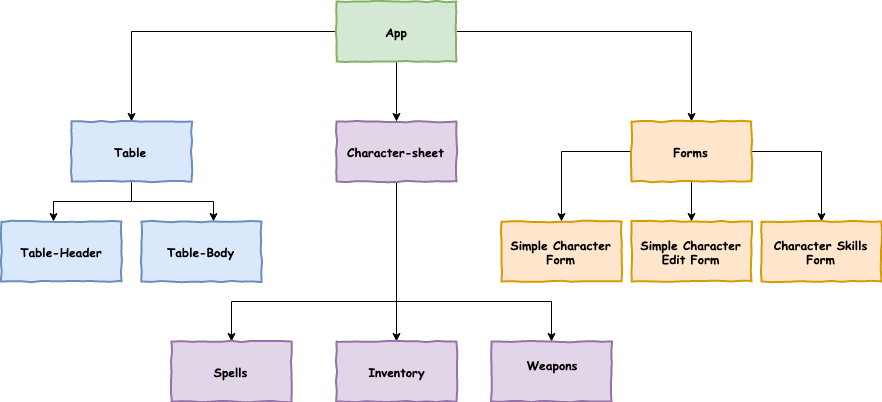

The diagram above was exported from draw.io. Its source (the exported page's mxGraphModel, read from the mxfile embedded in the PNG):
<mxGraphModel dx="2129" dy="812" grid="1" gridSize="10" guides="1" tooltips="1" connect="1" arrows="1" fold="1" page="1" pageScale="1" pageWidth="850" pageHeight="1100" math="0" shadow="0">
  <root>
    <mxCell id="_DsEb7QlUbe3v2Ro-SE5-0" />
    <mxCell id="_DsEb7QlUbe3v2Ro-SE5-1" parent="_DsEb7QlUbe3v2Ro-SE5-0" />
    <mxCell id="_DsEb7QlUbe3v2Ro-SE5-2" style="edgeStyle=orthogonalEdgeStyle;rounded=0;orthogonalLoop=1;jettySize=auto;html=1;entryX=0.5;entryY=0;entryDx=0;entryDy=0;" edge="1" parent="_DsEb7QlUbe3v2Ro-SE5-1" source="_DsEb7QlUbe3v2Ro-SE5-5" target="_DsEb7QlUbe3v2Ro-SE5-8">
      <mxGeometry relative="1" as="geometry" />
    </mxCell>
    <mxCell id="_DsEb7QlUbe3v2Ro-SE5-3" style="edgeStyle=orthogonalEdgeStyle;rounded=0;orthogonalLoop=1;jettySize=auto;html=1;entryX=0.5;entryY=0;entryDx=0;entryDy=0;" edge="1" parent="_DsEb7QlUbe3v2Ro-SE5-1" source="_DsEb7QlUbe3v2Ro-SE5-5" target="_DsEb7QlUbe3v2Ro-SE5-14">
      <mxGeometry relative="1" as="geometry" />
    </mxCell>
    <mxCell id="_DsEb7QlUbe3v2Ro-SE5-4" style="edgeStyle=orthogonalEdgeStyle;rounded=0;orthogonalLoop=1;jettySize=auto;html=1;" edge="1" parent="_DsEb7QlUbe3v2Ro-SE5-1" source="_DsEb7QlUbe3v2Ro-SE5-5" target="_DsEb7QlUbe3v2Ro-SE5-19">
      <mxGeometry relative="1" as="geometry" />
    </mxCell>
    <mxCell id="_DsEb7QlUbe3v2Ro-SE5-5" value="App" style="html=1;whiteSpace=wrap;comic=1;strokeWidth=2;fontFamily=Comic Sans MS;fontStyle=1;fillColor=#d5e8d4;strokeColor=#82b366;" vertex="1" parent="_DsEb7QlUbe3v2Ro-SE5-1">
      <mxGeometry x="-485" y="50" width="120" height="60" as="geometry" />
    </mxCell>
    <mxCell id="_DsEb7QlUbe3v2Ro-SE5-6" style="edgeStyle=orthogonalEdgeStyle;rounded=0;orthogonalLoop=1;jettySize=auto;html=1;entryX=0.436;entryY=0;entryDx=0;entryDy=0;entryPerimeter=0;" edge="1" parent="_DsEb7QlUbe3v2Ro-SE5-1" source="_DsEb7QlUbe3v2Ro-SE5-8" target="_DsEb7QlUbe3v2Ro-SE5-9">
      <mxGeometry relative="1" as="geometry" />
    </mxCell>
    <mxCell id="_DsEb7QlUbe3v2Ro-SE5-7" style="edgeStyle=orthogonalEdgeStyle;rounded=0;orthogonalLoop=1;jettySize=auto;html=1;entryX=0.602;entryY=0;entryDx=0;entryDy=0;entryPerimeter=0;" edge="1" parent="_DsEb7QlUbe3v2Ro-SE5-1" source="_DsEb7QlUbe3v2Ro-SE5-8" target="_DsEb7QlUbe3v2Ro-SE5-10">
      <mxGeometry relative="1" as="geometry" />
    </mxCell>
    <mxCell id="_DsEb7QlUbe3v2Ro-SE5-8" value="Table" style="html=1;whiteSpace=wrap;comic=1;strokeWidth=2;fontFamily=Comic Sans MS;fontStyle=1;fillColor=#dae8fc;strokeColor=#6c8ebf;" vertex="1" parent="_DsEb7QlUbe3v2Ro-SE5-1">
      <mxGeometry x="-750" y="170" width="120" height="60" as="geometry" />
    </mxCell>
    <mxCell id="_DsEb7QlUbe3v2Ro-SE5-9" value="Table-Header" style="html=1;whiteSpace=wrap;comic=1;strokeWidth=2;fontFamily=Comic Sans MS;fontStyle=1;fillColor=#dae8fc;strokeColor=#6c8ebf;" vertex="1" parent="_DsEb7QlUbe3v2Ro-SE5-1">
      <mxGeometry x="-820" y="270" width="120" height="60" as="geometry" />
    </mxCell>
    <mxCell id="_DsEb7QlUbe3v2Ro-SE5-10" value="Table-Body" style="html=1;whiteSpace=wrap;comic=1;strokeWidth=2;fontFamily=Comic Sans MS;fontStyle=1;fillColor=#dae8fc;strokeColor=#6c8ebf;" vertex="1" parent="_DsEb7QlUbe3v2Ro-SE5-1">
      <mxGeometry x="-680" y="270" width="120" height="60" as="geometry" />
    </mxCell>
    <mxCell id="_DsEb7QlUbe3v2Ro-SE5-11" style="edgeStyle=orthogonalEdgeStyle;rounded=0;orthogonalLoop=1;jettySize=auto;html=1;" edge="1" parent="_DsEb7QlUbe3v2Ro-SE5-1" source="_DsEb7QlUbe3v2Ro-SE5-14" target="_DsEb7QlUbe3v2Ro-SE5-15">
      <mxGeometry relative="1" as="geometry" />
    </mxCell>
    <mxCell id="_DsEb7QlUbe3v2Ro-SE5-12" style="edgeStyle=orthogonalEdgeStyle;rounded=0;orthogonalLoop=1;jettySize=auto;html=1;" edge="1" parent="_DsEb7QlUbe3v2Ro-SE5-1" source="_DsEb7QlUbe3v2Ro-SE5-14" target="_DsEb7QlUbe3v2Ro-SE5-23">
      <mxGeometry relative="1" as="geometry">
        <Array as="points">
          <mxPoint x="-425" y="350" />
          <mxPoint x="-590" y="350" />
        </Array>
      </mxGeometry>
    </mxCell>
    <mxCell id="_DsEb7QlUbe3v2Ro-SE5-13" style="edgeStyle=orthogonalEdgeStyle;rounded=0;orthogonalLoop=1;jettySize=auto;html=1;entryX=0.5;entryY=0;entryDx=0;entryDy=0;" edge="1" parent="_DsEb7QlUbe3v2Ro-SE5-1" source="_DsEb7QlUbe3v2Ro-SE5-14" target="_DsEb7QlUbe3v2Ro-SE5-24">
      <mxGeometry relative="1" as="geometry">
        <Array as="points">
          <mxPoint x="-425" y="350" />
          <mxPoint x="-270" y="350" />
        </Array>
      </mxGeometry>
    </mxCell>
    <mxCell id="_DsEb7QlUbe3v2Ro-SE5-14" value="Character-sheet" style="html=1;whiteSpace=wrap;comic=1;strokeWidth=2;fontFamily=Comic Sans MS;fontStyle=1;fillColor=#e1d5e7;strokeColor=#9673a6;" vertex="1" parent="_DsEb7QlUbe3v2Ro-SE5-1">
      <mxGeometry x="-485" y="170" width="120" height="60" as="geometry" />
    </mxCell>
    <mxCell id="_DsEb7QlUbe3v2Ro-SE5-15" value="Inventory" style="html=1;whiteSpace=wrap;comic=1;strokeWidth=2;fontFamily=Comic Sans MS;fontStyle=1;fillColor=#e1d5e7;strokeColor=#9673a6;" vertex="1" parent="_DsEb7QlUbe3v2Ro-SE5-1">
      <mxGeometry x="-485" y="390" width="120" height="60" as="geometry" />
    </mxCell>
    <mxCell id="_DsEb7QlUbe3v2Ro-SE5-16" style="edgeStyle=orthogonalEdgeStyle;rounded=0;orthogonalLoop=1;jettySize=auto;html=1;entryX=0.5;entryY=0;entryDx=0;entryDy=0;" edge="1" parent="_DsEb7QlUbe3v2Ro-SE5-1" source="_DsEb7QlUbe3v2Ro-SE5-19" target="_DsEb7QlUbe3v2Ro-SE5-21">
      <mxGeometry relative="1" as="geometry" />
    </mxCell>
    <mxCell id="_DsEb7QlUbe3v2Ro-SE5-17" style="edgeStyle=orthogonalEdgeStyle;rounded=0;orthogonalLoop=1;jettySize=auto;html=1;" edge="1" parent="_DsEb7QlUbe3v2Ro-SE5-1" source="_DsEb7QlUbe3v2Ro-SE5-19" target="_DsEb7QlUbe3v2Ro-SE5-20">
      <mxGeometry relative="1" as="geometry" />
    </mxCell>
    <mxCell id="_DsEb7QlUbe3v2Ro-SE5-18" style="edgeStyle=orthogonalEdgeStyle;rounded=0;orthogonalLoop=1;jettySize=auto;html=1;entryX=0.5;entryY=0;entryDx=0;entryDy=0;" edge="1" parent="_DsEb7QlUbe3v2Ro-SE5-1" source="_DsEb7QlUbe3v2Ro-SE5-19" target="_DsEb7QlUbe3v2Ro-SE5-22">
      <mxGeometry relative="1" as="geometry" />
    </mxCell>
    <mxCell id="_DsEb7QlUbe3v2Ro-SE5-19" value="Forms" style="html=1;whiteSpace=wrap;comic=1;strokeWidth=2;fontFamily=Comic Sans MS;fontStyle=1;fillColor=#ffe6cc;strokeColor=#d79b00;" vertex="1" parent="_DsEb7QlUbe3v2Ro-SE5-1">
      <mxGeometry x="-190" y="170" width="120" height="60" as="geometry" />
    </mxCell>
    <mxCell id="_DsEb7QlUbe3v2Ro-SE5-20" value="Simple Character Form&lt;br&gt;" style="html=1;whiteSpace=wrap;comic=1;strokeWidth=2;fontFamily=Comic Sans MS;fontStyle=1;fillColor=#ffe6cc;strokeColor=#d79b00;" vertex="1" parent="_DsEb7QlUbe3v2Ro-SE5-1">
      <mxGeometry x="-320" y="270" width="120" height="60" as="geometry" />
    </mxCell>
    <mxCell id="_DsEb7QlUbe3v2Ro-SE5-21" value="Simple Character Edit Form" style="html=1;whiteSpace=wrap;comic=1;strokeWidth=2;fontFamily=Comic Sans MS;fontStyle=1;fillColor=#ffe6cc;strokeColor=#d79b00;" vertex="1" parent="_DsEb7QlUbe3v2Ro-SE5-1">
      <mxGeometry x="-190" y="270" width="120" height="60" as="geometry" />
    </mxCell>
    <mxCell id="_DsEb7QlUbe3v2Ro-SE5-22" value="Character Skills Form" style="html=1;whiteSpace=wrap;comic=1;strokeWidth=2;fontFamily=Comic Sans MS;fontStyle=1;fillColor=#ffe6cc;strokeColor=#d79b00;" vertex="1" parent="_DsEb7QlUbe3v2Ro-SE5-1">
      <mxGeometry x="-60" y="270" width="120" height="60" as="geometry" />
    </mxCell>
    <mxCell id="_DsEb7QlUbe3v2Ro-SE5-23" value="Spells" style="html=1;whiteSpace=wrap;comic=1;strokeWidth=2;fontFamily=Comic Sans MS;fontStyle=1;fillColor=#e1d5e7;strokeColor=#9673a6;" vertex="1" parent="_DsEb7QlUbe3v2Ro-SE5-1">
      <mxGeometry x="-650" y="390" width="120" height="60" as="geometry" />
    </mxCell>
    <mxCell id="_DsEb7QlUbe3v2Ro-SE5-24" value="Weapons&lt;br&gt;&lt;br&gt;" style="html=1;whiteSpace=wrap;comic=1;strokeWidth=2;fontFamily=Comic Sans MS;fontStyle=1;fillColor=#e1d5e7;strokeColor=#9673a6;" vertex="1" parent="_DsEb7QlUbe3v2Ro-SE5-1">
      <mxGeometry x="-330" y="390" width="120" height="60" as="geometry" />
    </mxCell>
  </root>
</mxGraphModel>